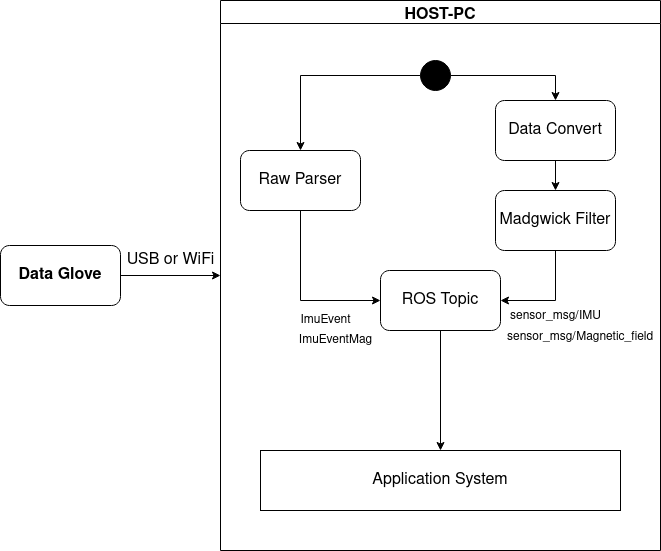

The diagram above was exported from draw.io. Its source (the exported page's mxGraphModel, read from the mxfile embedded in the PNG):
<mxGraphModel dx="1422" dy="832" grid="1" gridSize="10" guides="1" tooltips="1" connect="1" arrows="1" fold="1" page="1" pageScale="1" pageWidth="827" pageHeight="1169" math="0" shadow="0">
  <root>
    <mxCell id="0" />
    <mxCell id="1" parent="0" />
    <mxCell id="Hax7LjAxBaLBgWe13a7f-12" style="edgeStyle=orthogonalEdgeStyle;rounded=0;orthogonalLoop=1;jettySize=auto;html=1;fontSize=16;entryX=0;entryY=0.5;entryDx=0;entryDy=0;" parent="1" source="Hax7LjAxBaLBgWe13a7f-1" target="Hax7LjAxBaLBgWe13a7f-11" edge="1">
      <mxGeometry relative="1" as="geometry">
        <mxPoint x="310" y="260" as="targetPoint" />
      </mxGeometry>
    </mxCell>
    <mxCell id="Hax7LjAxBaLBgWe13a7f-1" value="&lt;font style=&quot;font-size: 16px&quot;&gt;&lt;b&gt;Data Glove&lt;/b&gt;&lt;/font&gt;" style="rounded=1;whiteSpace=wrap;html=1;" parent="1" vertex="1">
      <mxGeometry x="100" y="295" width="120" height="60" as="geometry" />
    </mxCell>
    <mxCell id="Hax7LjAxBaLBgWe13a7f-8" value="USB or WiFi" style="text;html=1;align=center;verticalAlign=middle;resizable=0;points=[];autosize=1;strokeColor=none;fillColor=none;fontSize=16;" parent="1" vertex="1">
      <mxGeometry x="220" y="300" width="100" height="20" as="geometry" />
    </mxCell>
    <mxCell id="Hax7LjAxBaLBgWe13a7f-11" value="HOST-PC" style="swimlane;fontSize=16;fillColor=none;" parent="1" vertex="1">
      <mxGeometry x="320" y="50" width="440" height="550" as="geometry">
        <mxRectangle x="190" y="30" width="100" height="23" as="alternateBounds" />
      </mxGeometry>
    </mxCell>
    <mxCell id="M5cZIGGLj8eHp7m973kL-2" style="edgeStyle=orthogonalEdgeStyle;rounded=0;orthogonalLoop=1;jettySize=auto;html=1;" edge="1" parent="Hax7LjAxBaLBgWe13a7f-11" source="Hax7LjAxBaLBgWe13a7f-14" target="M5cZIGGLj8eHp7m973kL-1">
      <mxGeometry relative="1" as="geometry" />
    </mxCell>
    <mxCell id="Hax7LjAxBaLBgWe13a7f-14" value="Data Convert" style="rounded=1;whiteSpace=wrap;html=1;fontSize=16;" parent="Hax7LjAxBaLBgWe13a7f-11" vertex="1">
      <mxGeometry x="275" y="100" width="120" height="60" as="geometry" />
    </mxCell>
    <mxCell id="Hax7LjAxBaLBgWe13a7f-27" style="edgeStyle=orthogonalEdgeStyle;rounded=0;orthogonalLoop=1;jettySize=auto;html=1;entryX=0.5;entryY=0;entryDx=0;entryDy=0;fontSize=16;" parent="Hax7LjAxBaLBgWe13a7f-11" source="Hax7LjAxBaLBgWe13a7f-9" target="Hax7LjAxBaLBgWe13a7f-14" edge="1">
      <mxGeometry relative="1" as="geometry" />
    </mxCell>
    <mxCell id="Hax7LjAxBaLBgWe13a7f-9" value="" style="ellipse;fillColor=#000000;strokeColor=#000000;fontSize=16;" parent="Hax7LjAxBaLBgWe13a7f-11" vertex="1">
      <mxGeometry x="200" y="60" width="30" height="30" as="geometry" />
    </mxCell>
    <mxCell id="Hax7LjAxBaLBgWe13a7f-22" value="ROS Topic" style="rounded=1;whiteSpace=wrap;html=1;fontSize=16;fillColor=none;" parent="Hax7LjAxBaLBgWe13a7f-11" vertex="1">
      <mxGeometry x="160" y="270" width="120" height="60" as="geometry" />
    </mxCell>
    <mxCell id="M5cZIGGLj8eHp7m973kL-3" style="edgeStyle=orthogonalEdgeStyle;rounded=0;orthogonalLoop=1;jettySize=auto;html=1;entryX=1;entryY=0.5;entryDx=0;entryDy=0;" edge="1" parent="Hax7LjAxBaLBgWe13a7f-11" source="M5cZIGGLj8eHp7m973kL-1" target="Hax7LjAxBaLBgWe13a7f-22">
      <mxGeometry relative="1" as="geometry" />
    </mxCell>
    <mxCell id="M5cZIGGLj8eHp7m973kL-1" value="&lt;font style=&quot;font-size: 16px&quot;&gt;Madgwick Filter&lt;/font&gt;" style="rounded=1;whiteSpace=wrap;html=1;" vertex="1" parent="Hax7LjAxBaLBgWe13a7f-11">
      <mxGeometry x="275" y="190" width="120" height="60" as="geometry" />
    </mxCell>
    <mxCell id="Hax7LjAxBaLBgWe13a7f-2" value="Raw Parser" style="rounded=1;whiteSpace=wrap;html=1;fontSize=16;" parent="Hax7LjAxBaLBgWe13a7f-11" vertex="1">
      <mxGeometry x="20" y="150" width="120" height="60" as="geometry" />
    </mxCell>
    <mxCell id="Hax7LjAxBaLBgWe13a7f-24" style="edgeStyle=orthogonalEdgeStyle;rounded=0;orthogonalLoop=1;jettySize=auto;html=1;fontSize=16;entryX=0;entryY=0.5;entryDx=0;entryDy=0;" parent="Hax7LjAxBaLBgWe13a7f-11" source="Hax7LjAxBaLBgWe13a7f-2" target="Hax7LjAxBaLBgWe13a7f-22" edge="1">
      <mxGeometry relative="1" as="geometry">
        <mxPoint x="80" y="310" as="targetPoint" />
        <Array as="points">
          <mxPoint x="80" y="300" />
        </Array>
      </mxGeometry>
    </mxCell>
    <mxCell id="Hax7LjAxBaLBgWe13a7f-13" style="edgeStyle=orthogonalEdgeStyle;rounded=0;orthogonalLoop=1;jettySize=auto;html=1;fontSize=16;" parent="Hax7LjAxBaLBgWe13a7f-11" source="Hax7LjAxBaLBgWe13a7f-9" target="Hax7LjAxBaLBgWe13a7f-2" edge="1">
      <mxGeometry relative="1" as="geometry" />
    </mxCell>
    <mxCell id="M5cZIGGLj8eHp7m973kL-6" value="&lt;font style=&quot;font-size: 12px&quot;&gt;sensor_msg/IMU&lt;/font&gt;" style="text;html=1;align=center;verticalAlign=middle;resizable=0;points=[];autosize=1;strokeColor=none;fillColor=none;fontSize=16;" vertex="1" parent="Hax7LjAxBaLBgWe13a7f-11">
      <mxGeometry x="280" y="300" width="110" height="30" as="geometry" />
    </mxCell>
    <mxCell id="M5cZIGGLj8eHp7m973kL-7" value="&lt;font style=&quot;font-size: 12px&quot;&gt;sensor_msg/Magnetic_field&lt;/font&gt;" style="text;whiteSpace=wrap;html=1;fontSize=16;" vertex="1" parent="Hax7LjAxBaLBgWe13a7f-11">
      <mxGeometry x="285" y="320" width="150" height="30" as="geometry" />
    </mxCell>
    <mxCell id="M5cZIGGLj8eHp7m973kL-9" value="ImuEventMag" style="text;html=1;align=center;verticalAlign=middle;resizable=0;points=[];autosize=1;strokeColor=none;fillColor=none;fontSize=12;" vertex="1" parent="Hax7LjAxBaLBgWe13a7f-11">
      <mxGeometry x="70" y="330" width="90" height="20" as="geometry" />
    </mxCell>
    <mxCell id="M5cZIGGLj8eHp7m973kL-8" value="&lt;div&gt;ImuEvent&lt;/div&gt;" style="text;html=1;align=center;verticalAlign=middle;resizable=0;points=[];autosize=1;strokeColor=none;fillColor=none;fontSize=12;" vertex="1" parent="Hax7LjAxBaLBgWe13a7f-11">
      <mxGeometry x="70" y="310" width="70" height="20" as="geometry" />
    </mxCell>
    <mxCell id="M5cZIGGLj8eHp7m973kL-4" value="Application System" style="whiteSpace=wrap;html=1;fontSize=16;" vertex="1" parent="1">
      <mxGeometry x="360" y="500" width="360" height="60" as="geometry" />
    </mxCell>
    <mxCell id="M5cZIGGLj8eHp7m973kL-5" style="edgeStyle=orthogonalEdgeStyle;rounded=0;orthogonalLoop=1;jettySize=auto;html=1;entryX=0.5;entryY=0;entryDx=0;entryDy=0;fontSize=16;" edge="1" parent="1" source="Hax7LjAxBaLBgWe13a7f-22" target="M5cZIGGLj8eHp7m973kL-4">
      <mxGeometry relative="1" as="geometry" />
    </mxCell>
  </root>
</mxGraphModel>